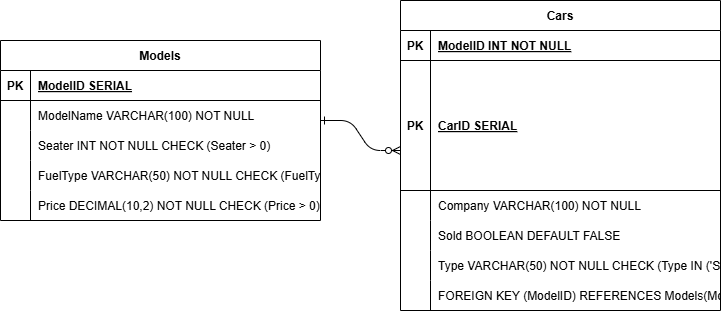

The diagram above was exported from draw.io. Its source (the exported page's mxGraphModel, read from the mxfile embedded in the PNG):
<mxGraphModel dx="1290" dy="557" grid="1" gridSize="10" guides="1" tooltips="1" connect="1" arrows="1" fold="1" page="1" pageScale="1" pageWidth="850" pageHeight="1100" math="0" shadow="0" extFonts="Permanent Marker^https://fonts.googleapis.com/css?family=Permanent+Marker">
  <root>
    <mxCell id="0" />
    <mxCell id="1" parent="0" />
    <mxCell id="C-vyLk0tnHw3VtMMgP7b-1" value="" style="edgeStyle=entityRelationEdgeStyle;endArrow=ERzeroToMany;startArrow=ERone;endFill=1;startFill=0;" parent="1" edge="1">
      <mxGeometry width="100" height="100" relative="1" as="geometry">
        <mxPoint x="360" y="240" as="sourcePoint" />
        <mxPoint x="440" y="270" as="targetPoint" />
      </mxGeometry>
    </mxCell>
    <mxCell id="9VDaA5GOc2VVcx2Zb6zH-1" value="Models" style="shape=table;startSize=30;container=1;collapsible=1;childLayout=tableLayout;fixedRows=1;rowLines=0;fontStyle=1;align=center;resizeLast=1;" vertex="1" parent="1">
      <mxGeometry x="40" y="160" width="320" height="180" as="geometry" />
    </mxCell>
    <mxCell id="9VDaA5GOc2VVcx2Zb6zH-2" value="" style="shape=tableRow;horizontal=0;startSize=0;swimlaneHead=0;swimlaneBody=0;fillColor=none;collapsible=0;dropTarget=0;points=[[0,0.5],[1,0.5]];portConstraint=eastwest;strokeColor=inherit;top=0;left=0;right=0;bottom=1;" vertex="1" parent="9VDaA5GOc2VVcx2Zb6zH-1">
      <mxGeometry y="30" width="320" height="30" as="geometry" />
    </mxCell>
    <mxCell id="9VDaA5GOc2VVcx2Zb6zH-3" value="PK" style="shape=partialRectangle;overflow=hidden;connectable=0;fillColor=none;strokeColor=inherit;top=0;left=0;bottom=0;right=0;fontStyle=1;" vertex="1" parent="9VDaA5GOc2VVcx2Zb6zH-2">
      <mxGeometry width="30" height="30" as="geometry">
        <mxRectangle width="30" height="30" as="alternateBounds" />
      </mxGeometry>
    </mxCell>
    <mxCell id="9VDaA5GOc2VVcx2Zb6zH-4" value="ModelID SERIAL " style="shape=partialRectangle;overflow=hidden;connectable=0;fillColor=none;align=left;strokeColor=inherit;top=0;left=0;bottom=0;right=0;spacingLeft=6;fontStyle=5;" vertex="1" parent="9VDaA5GOc2VVcx2Zb6zH-2">
      <mxGeometry x="30" width="290" height="30" as="geometry">
        <mxRectangle width="290" height="30" as="alternateBounds" />
      </mxGeometry>
    </mxCell>
    <mxCell id="9VDaA5GOc2VVcx2Zb6zH-5" value="" style="shape=tableRow;horizontal=0;startSize=0;swimlaneHead=0;swimlaneBody=0;fillColor=none;collapsible=0;dropTarget=0;points=[[0,0.5],[1,0.5]];portConstraint=eastwest;strokeColor=inherit;top=0;left=0;right=0;bottom=0;" vertex="1" parent="9VDaA5GOc2VVcx2Zb6zH-1">
      <mxGeometry y="60" width="320" height="30" as="geometry" />
    </mxCell>
    <mxCell id="9VDaA5GOc2VVcx2Zb6zH-6" value="" style="shape=partialRectangle;overflow=hidden;connectable=0;fillColor=none;strokeColor=inherit;top=0;left=0;bottom=0;right=0;" vertex="1" parent="9VDaA5GOc2VVcx2Zb6zH-5">
      <mxGeometry width="30" height="30" as="geometry">
        <mxRectangle width="30" height="30" as="alternateBounds" />
      </mxGeometry>
    </mxCell>
    <mxCell id="9VDaA5GOc2VVcx2Zb6zH-7" value="ModelName VARCHAR(100) NOT NULL" style="shape=partialRectangle;overflow=hidden;connectable=0;fillColor=none;align=left;strokeColor=inherit;top=0;left=0;bottom=0;right=0;spacingLeft=6;" vertex="1" parent="9VDaA5GOc2VVcx2Zb6zH-5">
      <mxGeometry x="30" width="290" height="30" as="geometry">
        <mxRectangle width="290" height="30" as="alternateBounds" />
      </mxGeometry>
    </mxCell>
    <mxCell id="9VDaA5GOc2VVcx2Zb6zH-8" value="" style="shape=tableRow;horizontal=0;startSize=0;swimlaneHead=0;swimlaneBody=0;fillColor=none;collapsible=0;dropTarget=0;points=[[0,0.5],[1,0.5]];portConstraint=eastwest;strokeColor=inherit;top=0;left=0;right=0;bottom=0;" vertex="1" parent="9VDaA5GOc2VVcx2Zb6zH-1">
      <mxGeometry y="90" width="320" height="30" as="geometry" />
    </mxCell>
    <mxCell id="9VDaA5GOc2VVcx2Zb6zH-9" value="" style="shape=partialRectangle;overflow=hidden;connectable=0;fillColor=none;strokeColor=inherit;top=0;left=0;bottom=0;right=0;" vertex="1" parent="9VDaA5GOc2VVcx2Zb6zH-8">
      <mxGeometry width="30" height="30" as="geometry">
        <mxRectangle width="30" height="30" as="alternateBounds" />
      </mxGeometry>
    </mxCell>
    <mxCell id="9VDaA5GOc2VVcx2Zb6zH-10" value="Seater INT NOT NULL CHECK (Seater &gt; 0)" style="shape=partialRectangle;overflow=hidden;connectable=0;fillColor=none;align=left;strokeColor=inherit;top=0;left=0;bottom=0;right=0;spacingLeft=6;" vertex="1" parent="9VDaA5GOc2VVcx2Zb6zH-8">
      <mxGeometry x="30" width="290" height="30" as="geometry">
        <mxRectangle width="290" height="30" as="alternateBounds" />
      </mxGeometry>
    </mxCell>
    <mxCell id="9VDaA5GOc2VVcx2Zb6zH-11" value="" style="shape=tableRow;horizontal=0;startSize=0;swimlaneHead=0;swimlaneBody=0;fillColor=none;collapsible=0;dropTarget=0;points=[[0,0.5],[1,0.5]];portConstraint=eastwest;strokeColor=inherit;top=0;left=0;right=0;bottom=0;" vertex="1" parent="9VDaA5GOc2VVcx2Zb6zH-1">
      <mxGeometry y="120" width="320" height="30" as="geometry" />
    </mxCell>
    <mxCell id="9VDaA5GOc2VVcx2Zb6zH-12" value="" style="shape=partialRectangle;overflow=hidden;connectable=0;fillColor=none;strokeColor=inherit;top=0;left=0;bottom=0;right=0;" vertex="1" parent="9VDaA5GOc2VVcx2Zb6zH-11">
      <mxGeometry width="30" height="30" as="geometry">
        <mxRectangle width="30" height="30" as="alternateBounds" />
      </mxGeometry>
    </mxCell>
    <mxCell id="9VDaA5GOc2VVcx2Zb6zH-13" value="FuelType VARCHAR(50) NOT NULL CHECK (FuelType IN ('Petrol', 'Diesel', 'Electric', 'Hybrid'))" style="shape=partialRectangle;overflow=hidden;connectable=0;fillColor=none;align=left;strokeColor=inherit;top=0;left=0;bottom=0;right=0;spacingLeft=6;" vertex="1" parent="9VDaA5GOc2VVcx2Zb6zH-11">
      <mxGeometry x="30" width="290" height="30" as="geometry">
        <mxRectangle width="290" height="30" as="alternateBounds" />
      </mxGeometry>
    </mxCell>
    <mxCell id="9VDaA5GOc2VVcx2Zb6zH-14" value="" style="shape=tableRow;horizontal=0;startSize=0;swimlaneHead=0;swimlaneBody=0;fillColor=none;collapsible=0;dropTarget=0;points=[[0,0.5],[1,0.5]];portConstraint=eastwest;strokeColor=inherit;top=0;left=0;right=0;bottom=0;" vertex="1" parent="9VDaA5GOc2VVcx2Zb6zH-1">
      <mxGeometry y="150" width="320" height="30" as="geometry" />
    </mxCell>
    <mxCell id="9VDaA5GOc2VVcx2Zb6zH-15" value="" style="shape=partialRectangle;overflow=hidden;connectable=0;fillColor=none;strokeColor=inherit;top=0;left=0;bottom=0;right=0;" vertex="1" parent="9VDaA5GOc2VVcx2Zb6zH-14">
      <mxGeometry width="30" height="30" as="geometry">
        <mxRectangle width="30" height="30" as="alternateBounds" />
      </mxGeometry>
    </mxCell>
    <mxCell id="9VDaA5GOc2VVcx2Zb6zH-16" value="Price DECIMAL(10,2) NOT NULL CHECK (Price &gt; 0)" style="shape=partialRectangle;overflow=hidden;connectable=0;fillColor=none;align=left;strokeColor=inherit;top=0;left=0;bottom=0;right=0;spacingLeft=6;" vertex="1" parent="9VDaA5GOc2VVcx2Zb6zH-14">
      <mxGeometry x="30" width="290" height="30" as="geometry">
        <mxRectangle width="290" height="30" as="alternateBounds" />
      </mxGeometry>
    </mxCell>
    <mxCell id="9VDaA5GOc2VVcx2Zb6zH-17" value="Cars" style="shape=table;startSize=30;container=1;collapsible=1;childLayout=tableLayout;fixedRows=1;rowLines=0;fontStyle=1;align=center;resizeLast=1;" vertex="1" parent="1">
      <mxGeometry x="440" y="120" width="320" height="310" as="geometry" />
    </mxCell>
    <mxCell id="9VDaA5GOc2VVcx2Zb6zH-18" value="" style="shape=tableRow;horizontal=0;startSize=0;swimlaneHead=0;swimlaneBody=0;fillColor=none;collapsible=0;dropTarget=0;points=[[0,0.5],[1,0.5]];portConstraint=eastwest;strokeColor=inherit;top=0;left=0;right=0;bottom=1;" vertex="1" parent="9VDaA5GOc2VVcx2Zb6zH-17">
      <mxGeometry y="30" width="320" height="30" as="geometry" />
    </mxCell>
    <mxCell id="9VDaA5GOc2VVcx2Zb6zH-19" value="PK" style="shape=partialRectangle;overflow=hidden;connectable=0;fillColor=none;strokeColor=inherit;top=0;left=0;bottom=0;right=0;fontStyle=1;" vertex="1" parent="9VDaA5GOc2VVcx2Zb6zH-18">
      <mxGeometry width="30" height="30" as="geometry">
        <mxRectangle width="30" height="30" as="alternateBounds" />
      </mxGeometry>
    </mxCell>
    <mxCell id="9VDaA5GOc2VVcx2Zb6zH-20" value="ModelID INT NOT NULL" style="shape=partialRectangle;overflow=hidden;connectable=0;fillColor=none;align=left;strokeColor=inherit;top=0;left=0;bottom=0;right=0;spacingLeft=6;fontStyle=5;" vertex="1" parent="9VDaA5GOc2VVcx2Zb6zH-18">
      <mxGeometry x="30" width="290" height="30" as="geometry">
        <mxRectangle width="290" height="30" as="alternateBounds" />
      </mxGeometry>
    </mxCell>
    <mxCell id="9VDaA5GOc2VVcx2Zb6zH-21" value="" style="shape=tableRow;horizontal=0;startSize=0;swimlaneHead=0;swimlaneBody=0;fillColor=none;collapsible=0;dropTarget=0;points=[[0,0.5],[1,0.5]];portConstraint=eastwest;strokeColor=inherit;top=0;left=0;right=0;bottom=1;" vertex="1" parent="9VDaA5GOc2VVcx2Zb6zH-17">
      <mxGeometry y="60" width="320" height="130" as="geometry" />
    </mxCell>
    <mxCell id="9VDaA5GOc2VVcx2Zb6zH-22" value="PK" style="shape=partialRectangle;overflow=hidden;connectable=0;fillColor=none;strokeColor=inherit;top=0;left=0;bottom=0;right=0;fontStyle=1;" vertex="1" parent="9VDaA5GOc2VVcx2Zb6zH-21">
      <mxGeometry width="30" height="130" as="geometry">
        <mxRectangle width="30" height="130" as="alternateBounds" />
      </mxGeometry>
    </mxCell>
    <mxCell id="9VDaA5GOc2VVcx2Zb6zH-23" value="CarID SERIAL " style="shape=partialRectangle;overflow=hidden;connectable=0;fillColor=none;align=left;strokeColor=inherit;top=0;left=0;bottom=0;right=0;spacingLeft=6;fontStyle=5;" vertex="1" parent="9VDaA5GOc2VVcx2Zb6zH-21">
      <mxGeometry x="30" width="290" height="130" as="geometry">
        <mxRectangle width="290" height="130" as="alternateBounds" />
      </mxGeometry>
    </mxCell>
    <mxCell id="9VDaA5GOc2VVcx2Zb6zH-24" value="" style="shape=tableRow;horizontal=0;startSize=0;swimlaneHead=0;swimlaneBody=0;fillColor=none;collapsible=0;dropTarget=0;points=[[0,0.5],[1,0.5]];portConstraint=eastwest;strokeColor=inherit;top=0;left=0;right=0;bottom=0;" vertex="1" parent="9VDaA5GOc2VVcx2Zb6zH-17">
      <mxGeometry y="190" width="320" height="30" as="geometry" />
    </mxCell>
    <mxCell id="9VDaA5GOc2VVcx2Zb6zH-25" value="" style="shape=partialRectangle;overflow=hidden;connectable=0;fillColor=none;strokeColor=inherit;top=0;left=0;bottom=0;right=0;" vertex="1" parent="9VDaA5GOc2VVcx2Zb6zH-24">
      <mxGeometry width="30" height="30" as="geometry">
        <mxRectangle width="30" height="30" as="alternateBounds" />
      </mxGeometry>
    </mxCell>
    <mxCell id="9VDaA5GOc2VVcx2Zb6zH-26" value="Company VARCHAR(100) NOT NULL" style="shape=partialRectangle;overflow=hidden;connectable=0;fillColor=none;align=left;strokeColor=inherit;top=0;left=0;bottom=0;right=0;spacingLeft=6;" vertex="1" parent="9VDaA5GOc2VVcx2Zb6zH-24">
      <mxGeometry x="30" width="290" height="30" as="geometry">
        <mxRectangle width="290" height="30" as="alternateBounds" />
      </mxGeometry>
    </mxCell>
    <mxCell id="9VDaA5GOc2VVcx2Zb6zH-27" value="" style="shape=tableRow;horizontal=0;startSize=0;swimlaneHead=0;swimlaneBody=0;fillColor=none;collapsible=0;dropTarget=0;points=[[0,0.5],[1,0.5]];portConstraint=eastwest;strokeColor=inherit;top=0;left=0;right=0;bottom=0;" vertex="1" parent="9VDaA5GOc2VVcx2Zb6zH-17">
      <mxGeometry y="220" width="320" height="30" as="geometry" />
    </mxCell>
    <mxCell id="9VDaA5GOc2VVcx2Zb6zH-28" value="" style="shape=partialRectangle;overflow=hidden;connectable=0;fillColor=none;strokeColor=inherit;top=0;left=0;bottom=0;right=0;" vertex="1" parent="9VDaA5GOc2VVcx2Zb6zH-27">
      <mxGeometry width="30" height="30" as="geometry">
        <mxRectangle width="30" height="30" as="alternateBounds" />
      </mxGeometry>
    </mxCell>
    <mxCell id="9VDaA5GOc2VVcx2Zb6zH-29" value="Sold BOOLEAN DEFAULT FALSE" style="shape=partialRectangle;overflow=hidden;connectable=0;fillColor=none;align=left;strokeColor=inherit;top=0;left=0;bottom=0;right=0;spacingLeft=6;" vertex="1" parent="9VDaA5GOc2VVcx2Zb6zH-27">
      <mxGeometry x="30" width="290" height="30" as="geometry">
        <mxRectangle width="290" height="30" as="alternateBounds" />
      </mxGeometry>
    </mxCell>
    <mxCell id="9VDaA5GOc2VVcx2Zb6zH-30" value="" style="shape=tableRow;horizontal=0;startSize=0;swimlaneHead=0;swimlaneBody=0;fillColor=none;collapsible=0;dropTarget=0;points=[[0,0.5],[1,0.5]];portConstraint=eastwest;strokeColor=inherit;top=0;left=0;right=0;bottom=0;" vertex="1" parent="9VDaA5GOc2VVcx2Zb6zH-17">
      <mxGeometry y="250" width="320" height="30" as="geometry" />
    </mxCell>
    <mxCell id="9VDaA5GOc2VVcx2Zb6zH-31" value="" style="shape=partialRectangle;overflow=hidden;connectable=0;fillColor=none;strokeColor=inherit;top=0;left=0;bottom=0;right=0;" vertex="1" parent="9VDaA5GOc2VVcx2Zb6zH-30">
      <mxGeometry width="30" height="30" as="geometry">
        <mxRectangle width="30" height="30" as="alternateBounds" />
      </mxGeometry>
    </mxCell>
    <mxCell id="9VDaA5GOc2VVcx2Zb6zH-32" value="Type VARCHAR(50) NOT NULL CHECK (Type IN ('SUV', 'Sedan', 'Maruti', 'Suzuki', 'Honda'))" style="shape=partialRectangle;overflow=hidden;connectable=0;fillColor=none;align=left;strokeColor=inherit;top=0;left=0;bottom=0;right=0;spacingLeft=6;" vertex="1" parent="9VDaA5GOc2VVcx2Zb6zH-30">
      <mxGeometry x="30" width="290" height="30" as="geometry">
        <mxRectangle width="290" height="30" as="alternateBounds" />
      </mxGeometry>
    </mxCell>
    <mxCell id="9VDaA5GOc2VVcx2Zb6zH-33" value="" style="shape=tableRow;horizontal=0;startSize=0;swimlaneHead=0;swimlaneBody=0;fillColor=none;collapsible=0;dropTarget=0;points=[[0,0.5],[1,0.5]];portConstraint=eastwest;strokeColor=inherit;top=0;left=0;right=0;bottom=0;" vertex="1" parent="9VDaA5GOc2VVcx2Zb6zH-17">
      <mxGeometry y="280" width="320" height="30" as="geometry" />
    </mxCell>
    <mxCell id="9VDaA5GOc2VVcx2Zb6zH-34" value="" style="shape=partialRectangle;overflow=hidden;connectable=0;fillColor=none;strokeColor=inherit;top=0;left=0;bottom=0;right=0;" vertex="1" parent="9VDaA5GOc2VVcx2Zb6zH-33">
      <mxGeometry width="30" height="30" as="geometry">
        <mxRectangle width="30" height="30" as="alternateBounds" />
      </mxGeometry>
    </mxCell>
    <mxCell id="9VDaA5GOc2VVcx2Zb6zH-35" value="FOREIGN KEY (ModelID) REFERENCES Models(ModelID) ON DELETE CASCADE" style="shape=partialRectangle;overflow=hidden;connectable=0;fillColor=none;align=left;strokeColor=inherit;top=0;left=0;bottom=0;right=0;spacingLeft=6;" vertex="1" parent="9VDaA5GOc2VVcx2Zb6zH-33">
      <mxGeometry x="30" width="290" height="30" as="geometry">
        <mxRectangle width="290" height="30" as="alternateBounds" />
      </mxGeometry>
    </mxCell>
  </root>
</mxGraphModel>